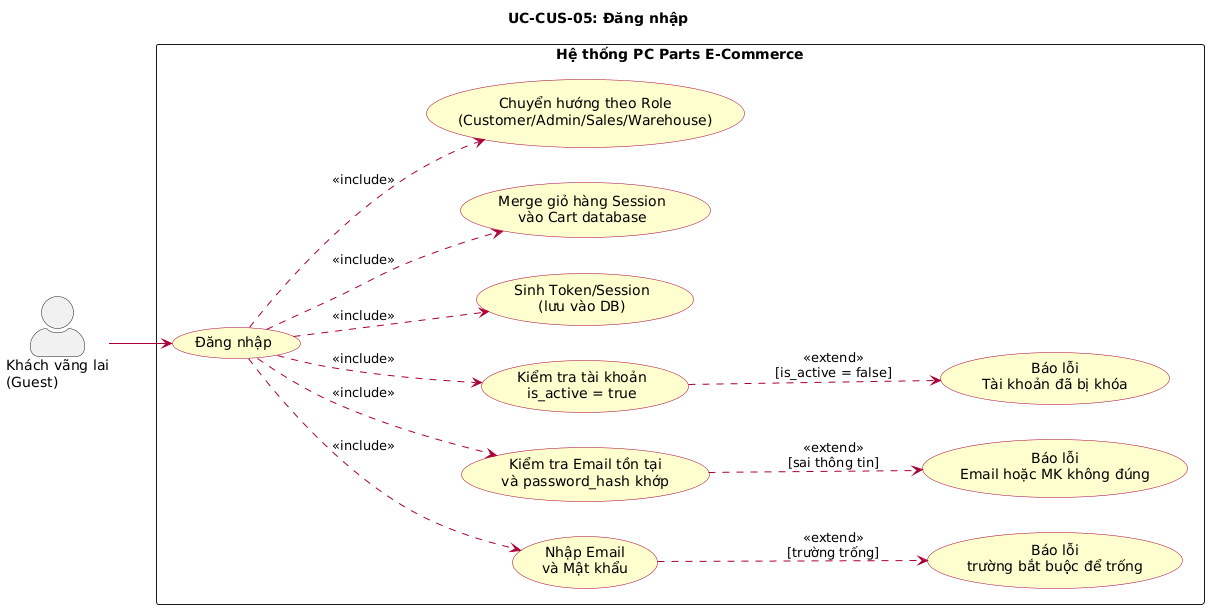

The diagram above was rendered by PlantUML. Its source (embedded in the PNG):
@startuml UC-CUS-05 Đăng nhập
left to right direction
skinparam actorStyle awesome
skinparam packageStyle rectangle
skinparam usecase {
  BackgroundColor #FEFECE
  BorderColor #A80036
  ArrowColor #A80036
}

title UC-CUS-05: Đăng nhập

actor "Khách vãng lai\n(Guest)" as Guest

rectangle "Hệ thống PC Parts E-Commerce" {
  usecase "Đăng nhập" as UC_LOGIN

  usecase "Nhập Email\nvà Mật khẩu" as UC_INPUT
  usecase "Kiểm tra Email tồn tại\nvà password_hash khớp" as UC_AUTH
  usecase "Kiểm tra tài khoản\nis_active = true" as UC_CHECK_ACTIVE
  usecase "Sinh Token/Session\n(lưu vào DB)" as UC_TOKEN
  usecase "Merge giỏ hàng Session\nvào Cart database" as UC_MERGE
  usecase "Chuyển hướng theo Role\n(Customer/Admin/Sales/Warehouse)" as UC_REDIRECT

  usecase "Báo lỗi\nEmail hoặc MK không đúng" as UC_ERR_AUTH
  usecase "Báo lỗi\nTài khoản đã bị khóa" as UC_ERR_LOCKED
  usecase "Báo lỗi\ntrường bắt buộc để trống" as UC_ERR_EMPTY
}

Guest --> UC_LOGIN

UC_LOGIN ..> UC_INPUT : <<include>>
UC_LOGIN ..> UC_AUTH : <<include>>
UC_LOGIN ..> UC_CHECK_ACTIVE : <<include>>
UC_LOGIN ..> UC_TOKEN : <<include>>
UC_LOGIN ..> UC_MERGE : <<include>>
UC_LOGIN ..> UC_REDIRECT : <<include>>

UC_AUTH ..> UC_ERR_AUTH : <<extend>>\n[sai thông tin]
UC_CHECK_ACTIVE ..> UC_ERR_LOCKED : <<extend>>\n[is_active = false]
UC_INPUT ..> UC_ERR_EMPTY : <<extend>>\n[trường trống]

@enduml